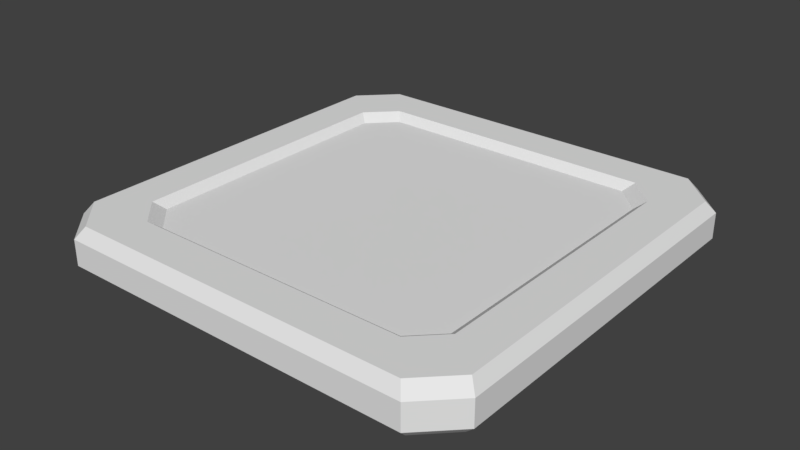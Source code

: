 # Source: SEESAWBITCH.blend  (saved by Blender 2.79.7; exported with 4.5.12 LTS)
import bpy
from mathutils import Matrix  # noqa: F401  (used for matrix-valued properties, if any)

bpy.ops.wm.read_factory_settings(use_empty=True)
scene = bpy.context.scene
scene.name = 'Scene'

# ---- collections
col_collection_1 = bpy.data.collections.new('Collection 1'); scene.collection.children.link(col_collection_1)

# ---- world
world_world = bpy.data.worlds.new('World'); scene.world = world_world
world_world.color = (0.05088, 0.05088, 0.05088)
world_world.use_sun_shadow = False
world_world.sun_shadow_jitter_overblur = 0.0

# ---- meshes
me_plane_001 = bpy.data.meshes.new('Plane.001')
me_plane_001.from_pydata([(-0.639, 0.6517, 0.09059), (-0.639, -0.6517, 0.09059), (0.6644, -0.6517, 0.09059), (0.6644, 0.6517, 0.09059), (0.7842, 0.9229, 0.09059), (-0.7588, 0.9229, 0.09059), (-0.9102, -0.7715, 0.09059), (-0.9102, 0.7715, 0.09059), (0.9356, -0.7715, 0.09059), (0.9356, 0.7715, 0.09059), (-0.7588, -0.9229, 0.09059), (0.7842, -0.9229, 0.09059)], [], [(1, 2, 3, 0), (0, 3, 4, 5), (1, 0, 7, 6), (3, 2, 8, 9), (2, 1, 10, 11), (3, 9, 4), (0, 5, 7), (2, 11, 8), (1, 6, 10)])
_uv = me_plane_001.uv_layers.new(name='UVMap')
_uv.uv.foreach_set('vector', [0.9203, -0.09548, 2.111, -0.09548, 2.111, 1.095, 0.9203, 1.095, 0.9203, 1.095, 2.111, 1.095, 2.221, 1.343, 0.8108, 1.343, 0.9203, -0.09548, 0.9203, 1.095, 0.6724, 1.205, 0.6724, -0.205, 2.111, 1.095, 2.111, -0.09548, 2.359, -0.205, 2.359, 1.205, 2.111, -0.09548, 0.9203, -0.09548, 0.8108, -0.3433, 2.221, -0.3433, 2.111, 1.095, 2.359, 1.205, 2.221, 1.343, 0.9203, 1.095, 0.8108, 1.343, 0.6724, 1.205, 2.111, -0.09548, 2.221, -0.3433, 2.359, -0.205, 0.9203, -0.09548, 0.6724, -0.205, 0.8108, -0.3433])
_ca = me_plane_001.color_attributes.new('Col', 'BYTE_COLOR', 'CORNER')
_ca.data.foreach_set('color', [1.0, 1.0, 1.0, 1.0, 1.0, 1.0, 1.0, 1.0, 1.0, 1.0, 1.0, 1.0, 1.0, 1.0, 1.0, 1.0, 1.0, 1.0, 1.0, 1.0, 1.0, 1.0, 1.0, 1.0, 0.4621, 0.4621, 0.4621, 1.0, 0.4621, 0.4621, 0.4621, 1.0, 1.0, 1.0, 1.0, 1.0, 1.0, 1.0, 1.0, 1.0, 0.4621, 0.4621, 0.4621, 1.0, 0.4621, 0.4621, 0.4621, 1.0, 1.0, 1.0, 1.0, 1.0, 1.0, 1.0, 1.0, 1.0, 0.4621, 0.4621, 0.4621, 1.0, 0.4621, 0.4621, 0.4621, 1.0, 1.0, 1.0, 1.0, 1.0, 1.0, 1.0, 1.0, 1.0, 0.4621, 0.4621, 0.4621, 1.0, 0.4621, 0.4621, 0.4621, 1.0, 1.0, 1.0, 1.0, 1.0, 0.4621, 0.4621, 0.4621, 1.0, 0.4621, 0.4621, 0.4621, 1.0, 1.0, 1.0, 1.0, 1.0, 0.4621, 0.4621, 0.4621, 1.0, 0.4621, 0.4621, 0.4621, 1.0, 1.0, 1.0, 1.0, 1.0, 0.4621, 0.4621, 0.4621, 1.0, 0.4621, 0.4621, 0.4621, 1.0, 1.0, 1.0, 1.0, 1.0, 0.4621, 0.4621, 0.4621, 1.0, 0.4621, 0.4621, 0.4621, 1.0])
me_plane_001.use_remesh_preserve_volume = False
me_plane_001.use_remesh_preserve_attributes = False
me_plane_001.use_mirror_vertex_groups = False
me_plane_001.use_paint_bone_selection = False
me_plane_001.use_paint_mask_vertex = True
me_plane_001.update()
me_plane_002 = bpy.data.meshes.new('Plane.002')
me_plane_002.from_pydata([(-0.9649, 0.8172, 0.1341), (-0.8045, 0.9776, 0.1341), (-0.8045, -0.9776, 0.1341), (-0.9649, -0.8172, 0.1341), (0.9903, -0.8172, 0.1341), (0.8299, -0.9776, 0.1341), (0.8299, 0.9776, 0.1341), (0.9903, 0.8172, 0.1341), (0.7842, 0.9229, 0.09059), (-0.7588, 0.9229, 0.09059), (-0.9102, -0.7715, 0.09059), (-0.9102, 0.7715, 0.09059), (0.9356, -0.7715, 0.09059), (0.9356, 0.7715, 0.09059), (-0.7588, -0.9229, 0.09059), (0.7842, -0.9229, 0.09059), (-1.241, -1.048, 0.06692), (-1.193, -1.008, 0.1341), (-0.9954, -1.206, 0.1341), (-1.036, -1.254, 0.06692), (-1.036, 1.254, 0.06692), (-0.9954, 1.206, 0.1341), (-1.193, 1.008, 0.1341), (-1.241, 1.048, 0.06692), (1.219, -1.008, 0.1341), (1.267, -1.048, 0.06692), (1.061, -1.254, 0.06692), (1.021, -1.206, 0.1341), (1.021, 1.206, 0.1341), (1.061, 1.254, 0.06692), (1.267, 1.048, 0.06692), (1.219, 1.008, 0.1341), (-1.185, -1.025, -0.1377), (-1.241, -1.048, -0.08148), (-1.036, -1.254, -0.08148), (-1.012, -1.198, -0.1377), (-1.012, 1.198, -0.1377), (-1.036, 1.254, -0.08148), (-1.241, 1.048, -0.08148), (-1.185, 1.025, -0.1377), (1.267, -1.048, -0.08148), (1.21, -1.025, -0.1377), (1.038, -1.198, -0.1377), (1.061, -1.254, -0.08148), (1.061, 1.254, -0.08148), (1.038, 1.198, -0.1377), (1.21, 1.025, -0.1377), (1.267, 1.048, -0.08148)], [], [(0, 3, 10, 11), (45, 46, 41, 42, 35, 32, 39, 36), (20, 29, 44, 37), (23, 20, 37, 38), (29, 30, 47, 44), (5, 4, 12, 15), (2, 5, 15, 14), (1, 0, 11, 9), (4, 7, 13, 12), (6, 1, 9, 8), (7, 6, 8, 13), (3, 2, 14, 10), (3, 0, 22, 17), (25, 26, 43, 40), (19, 16, 33, 34), (1, 6, 28, 21), (30, 25, 40, 47), (6, 7, 31, 28), (2, 3, 17, 18), (7, 4, 24, 31), (0, 1, 21, 22), (26, 19, 34, 43), (4, 5, 27, 24), (5, 2, 18, 27), (29, 20, 21, 28), (25, 30, 31, 24), (19, 26, 27, 18), (17, 22, 23, 16), (28, 31, 30, 29), (24, 27, 26, 25), (18, 17, 16, 19), (22, 21, 20, 23), (45, 36, 37, 44), (41, 46, 47, 40), (35, 42, 43, 34), (33, 38, 39, 32), (44, 47, 46, 45), (40, 43, 42, 41), (34, 33, 32, 35), (38, 37, 36, 39), (16, 23, 38, 33)])
_uv = me_plane_002.uv_layers.new(name='UVMap')
_uv.uv.foreach_set('vector', [0.4748, 1.12, 0.4748, -0.1203, 0.5162, -0.08563, 0.5162, 1.086, 1.995, 1.409, 2.126, 1.278, 2.126, -0.2781, 1.995, -0.4092, 0.4387, -0.4092, 0.3076, -0.2781, 0.3076, 1.278, 0.4387, 1.409, 0.421, 0.5744, 2.013, 0.5744, 2.013, 0.4617, 0.421, 0.4617, 0.2649, 0.5744, 0.421, 0.5744, 0.421, 0.4617, 0.2649, 0.4617, 2.013, 0.5744, 2.169, 0.5744, 2.169, 0.4617, 2.013, 0.4617, 1.837, -0.242, 1.959, -0.1203, 1.917, -0.08563, 1.802, -0.2005, 0.5965, -0.242, 1.837, -0.242, 1.802, -0.2005, 0.6311, -0.2005, 0.5965, 1.242, 0.4748, 1.12, 0.5162, 1.086, 0.6311, 1.201, 1.959, -0.1203, 1.959, 1.12, 1.917, 1.086, 1.917, -0.08563, 1.837, 1.242, 0.5965, 1.242, 0.6311, 1.201, 1.802, 1.201, 1.959, 1.12, 1.837, 1.242, 1.802, 1.201, 1.917, 1.086, 0.4748, -0.1203, 0.5965, -0.242, 0.6311, -0.2005, 0.5162, -0.08563, 0.4748, -0.1203, 0.4748, 1.12, 0.3014, 1.265, 0.3014, -0.2652, 2.169, 0.5744, 2.013, 0.5744, 2.013, 0.4617, 2.169, 0.4617, 0.421, 0.5744, 0.2649, 0.5744, 0.2649, 0.4617, 0.421, 0.4617, 0.5965, 1.242, 1.837, 1.242, 1.982, 1.415, 0.4516, 1.415, 1.024, 0.5744, -0.5674, 0.5744, -0.5674, 0.4617, 1.024, 0.4617, 1.837, 1.242, 1.959, 1.12, 2.132, 1.265, 1.982, 1.415, 0.5965, -0.242, 0.4748, -0.1203, 0.3014, -0.2652, 0.4516, -0.4153, 1.959, 1.12, 1.959, -0.1203, 2.132, -0.2652, 2.132, 1.265, 0.4748, 1.12, 0.5965, 1.242, 0.4516, 1.415, 0.3014, 1.265, 2.013, 0.5744, 0.421, 0.5744, 0.421, 0.4617, 2.013, 0.4617, 1.959, -0.1203, 1.837, -0.242, 1.982, -0.4153, 2.132, -0.2652, 1.837, -0.242, 0.5965, -0.242, 0.4516, -0.4153, 1.982, -0.4153, 2.013, 0.5744, 0.421, 0.5744, 0.4516, 0.6254, 1.982, 0.6254, -0.5674, 0.5744, 1.024, 0.5744, 0.9935, 0.6254, -0.5369, 0.6254, 0.421, 0.5744, 2.013, 0.5744, 1.982, 0.6254, 0.4516, 0.6254, -0.5369, 0.6254, 0.9935, 0.6254, 1.024, 0.5744, -0.5674, 0.5744, 1.982, 1.415, 2.132, 1.265, 2.169, 1.296, 2.013, 1.452, 2.132, -0.2652, 1.982, -0.4153, 2.013, -0.4519, 2.169, -0.2958, 0.4516, -0.4153, 0.3014, -0.2652, 0.2649, -0.2958, 0.421, -0.4519, 0.3014, 1.265, 0.4516, 1.415, 0.421, 1.452, 0.2649, 1.296, 1.995, 0.419, 0.4387, 0.419, 0.421, 0.4617, 2.013, 0.4617, -0.5498, 0.419, 1.006, 0.419, 1.024, 0.4617, -0.5674, 0.4617, 0.4387, 0.419, 1.995, 0.419, 2.013, 0.4617, 0.421, 0.4617, -0.5674, 0.4617, 1.024, 0.4617, 1.006, 0.419, -0.5498, 0.419, 2.013, 1.452, 2.169, 1.296, 2.126, 1.278, 1.995, 1.409, 2.169, -0.2958, 2.013, -0.4519, 1.995, -0.4092, 2.126, -0.2781, 0.421, -0.4519, 0.2649, -0.2958, 0.3076, -0.2781, 0.4387, -0.4092, 0.2649, 1.296, 0.421, 1.452, 0.4387, 1.409, 0.3076, 1.278, -0.5674, 0.5744, 1.024, 0.5744, 1.024, 0.4617, -0.5674, 0.4617])
_ca = me_plane_002.color_attributes.new('Col', 'BYTE_COLOR', 'CORNER')
_ca.data.foreach_set('color', [0.7913, 0.7913, 0.7913, 1.0, 0.7913, 0.7913, 0.7913, 1.0, 0.2831, 0.2831, 0.2831, 1.0, 0.2831, 0.2831, 0.2831, 1.0, 0.1413, 0.1413, 0.1413, 1.0, 0.1413, 0.1413, 0.1413, 1.0, 0.1413, 0.1413, 0.1413, 1.0, 0.1413, 0.1413, 0.1413, 1.0, 0.1413, 0.1413, 0.1413, 1.0, 0.1413, 0.1413, 0.1413, 1.0, 0.1413, 0.1413, 0.1413, 1.0, 0.1413, 0.1413, 0.1413, 1.0, 0.5089, 0.5089, 0.5089, 1.0, 0.5089, 0.5089, 0.5089, 1.0, 0.3419, 0.3419, 0.3419, 1.0, 0.3419, 0.3419, 0.3419, 1.0, 0.5089, 0.5089, 0.5089, 1.0, 0.5089, 0.5089, 0.5089, 1.0, 0.3419, 0.3419, 0.3419, 1.0, 0.3419, 0.3419, 0.3419, 1.0, 0.5089, 0.5089, 0.5089, 1.0, 0.5089, 0.5089, 0.5089, 1.0, 0.3419, 0.3419, 0.3419, 1.0, 0.3419, 0.3419, 0.3419, 1.0, 0.7913, 0.7913, 0.7913, 1.0, 0.7913, 0.7913, 0.7913, 1.0, 0.2831, 0.2831, 0.2831, 1.0, 0.2831, 0.2831, 0.2831, 1.0, 0.7913, 0.7913, 0.7913, 1.0, 0.7913, 0.7913, 0.7913, 1.0, 0.2831, 0.2831, 0.2831, 1.0, 0.2831, 0.2831, 0.2831, 1.0, 0.7913, 0.7913, 0.7913, 1.0, 0.7913, 0.7913, 0.7913, 1.0, 0.2831, 0.2831, 0.2831, 1.0, 0.2831, 0.2831, 0.2831, 1.0, 0.7913, 0.7913, 0.7913, 1.0, 0.7913, 0.7913, 0.7913, 1.0, 0.2831, 0.2831, 0.2831, 1.0, 0.2831, 0.2831, 0.2831, 1.0, 0.7913, 0.7913, 0.7913, 1.0, 0.7913, 0.7913, 0.7913, 1.0, 0.2831, 0.2831, 0.2831, 1.0, 0.2831, 0.2831, 0.2831, 1.0, 0.7913, 0.7913, 0.7913, 1.0, 0.7913, 0.7913, 0.7913, 1.0, 0.2831, 0.2831, 0.2831, 1.0, 0.2831, 0.2831, 0.2831, 1.0, 0.7913, 0.7913, 0.7913, 1.0, 0.7913, 0.7913, 0.7913, 1.0, 0.2831, 0.2831, 0.2831, 1.0, 0.2831, 0.2831, 0.2831, 1.0, 0.7913, 0.7913, 0.7913, 1.0, 0.7913, 0.7913, 0.7913, 1.0, 1.0, 1.0, 1.0, 1.0, 1.0, 1.0, 1.0, 1.0, 0.5089, 0.5089, 0.5089, 1.0, 0.5089, 0.5089, 0.5089, 1.0, 0.3419, 0.3419, 0.3419, 1.0, 0.3419, 0.3419, 0.3419, 1.0, 0.5089, 0.5089, 0.5089, 1.0, 0.5089, 0.5089, 0.5089, 1.0, 0.3419, 0.3419, 0.3419, 1.0, 0.3419, 0.3419, 0.3419, 1.0, 0.7913, 0.7913, 0.7913, 1.0, 0.7913, 0.7913, 0.7913, 1.0, 1.0, 1.0, 1.0, 1.0, 1.0, 1.0, 1.0, 1.0, 0.5089, 0.5089, 0.5089, 1.0, 0.5089, 0.5089, 0.5089, 1.0, 0.3419, 0.3419, 0.3419, 1.0, 0.3419, 0.3419, 0.3419, 1.0, 0.7913, 0.7913, 0.7913, 1.0, 0.7913, 0.7913, 0.7913, 1.0, 1.0, 1.0, 1.0, 1.0, 1.0, 1.0, 1.0, 1.0, 0.7913, 0.7913, 0.7913, 1.0, 0.7913, 0.7913, 0.7913, 1.0, 1.0, 1.0, 1.0, 1.0, 1.0, 1.0, 1.0, 1.0, 0.7913, 0.7913, 0.7913, 1.0, 0.7913, 0.7913, 0.7913, 1.0, 1.0, 1.0, 1.0, 1.0, 1.0, 1.0, 1.0, 1.0, 0.7913, 0.7913, 0.7913, 1.0, 0.7913, 0.7913, 0.7913, 1.0, 1.0, 1.0, 1.0, 1.0, 1.0, 1.0, 1.0, 1.0, 0.5089, 0.5089, 0.5089, 1.0, 0.5089, 0.5089, 0.5089, 1.0, 0.3419, 0.3419, 0.3419, 1.0, 0.3419, 0.3419, 0.3419, 1.0, 0.7913, 0.7913, 0.7913, 1.0, 0.7913, 0.7913, 0.7913, 1.0, 1.0, 1.0, 1.0, 1.0, 1.0, 1.0, 1.0, 1.0, 0.7913, 0.7913, 0.7913, 1.0, 0.7913, 0.7913, 0.7913, 1.0, 1.0, 1.0, 1.0, 1.0, 1.0, 1.0, 1.0, 1.0, 0.5089, 0.5089, 0.5089, 1.0, 0.5089, 0.5089, 0.5089, 1.0, 1.0, 1.0, 1.0, 1.0, 1.0, 1.0, 1.0, 1.0, 0.5089, 0.5089, 0.5089, 1.0, 0.5089, 0.5089, 0.5089, 1.0, 1.0, 1.0, 1.0, 1.0, 1.0, 1.0, 1.0, 1.0, 0.5089, 0.5089, 0.5089, 1.0, 0.5089, 0.5089, 0.5089, 1.0, 1.0, 1.0, 1.0, 1.0, 1.0, 1.0, 1.0, 1.0, 1.0, 1.0, 1.0, 1.0, 1.0, 1.0, 1.0, 1.0, 0.5089, 0.5089, 0.5089, 1.0, 0.5089, 0.5089, 0.5089, 1.0, 1.0, 1.0, 1.0, 1.0, 1.0, 1.0, 1.0, 1.0, 0.5089, 0.5089, 0.5089, 1.0, 0.5089, 0.5089, 0.5089, 1.0, 1.0, 1.0, 1.0, 1.0, 1.0, 1.0, 1.0, 1.0, 0.5089, 0.5089, 0.5089, 1.0, 0.5089, 0.5089, 0.5089, 1.0, 1.0, 1.0, 1.0, 1.0, 1.0, 1.0, 1.0, 1.0, 0.5089, 0.5089, 0.5089, 1.0, 0.5089, 0.5089, 0.5089, 1.0, 1.0, 1.0, 1.0, 1.0, 1.0, 1.0, 1.0, 1.0, 0.5089, 0.5089, 0.5089, 1.0, 0.5089, 0.5089, 0.5089, 1.0, 0.1413, 0.1413, 0.1413, 1.0, 0.1413, 0.1413, 0.1413, 1.0, 0.3419, 0.3419, 0.3419, 1.0, 0.3419, 0.3419, 0.3419, 1.0, 0.1413, 0.1413, 0.1413, 1.0, 0.1413, 0.1413, 0.1413, 1.0, 0.3419, 0.3419, 0.3419, 1.0, 0.3419, 0.3419, 0.3419, 1.0, 0.1413, 0.1413, 0.1413, 1.0, 0.1413, 0.1413, 0.1413, 1.0, 0.3419, 0.3419, 0.3419, 1.0, 0.3419, 0.3419, 0.3419, 1.0, 0.3419, 0.3419, 0.3419, 1.0, 0.3419, 0.3419, 0.3419, 1.0, 0.1413, 0.1413, 0.1413, 1.0, 0.1413, 0.1413, 0.1413, 1.0, 0.3419, 0.3419, 0.3419, 1.0, 0.3419, 0.3419, 0.3419, 1.0, 0.1413, 0.1413, 0.1413, 1.0, 0.1413, 0.1413, 0.1413, 1.0, 0.3419, 0.3419, 0.3419, 1.0, 0.3419, 0.3419, 0.3419, 1.0, 0.1413, 0.1413, 0.1413, 1.0, 0.1413, 0.1413, 0.1413, 1.0, 0.3419, 0.3419, 0.3419, 1.0, 0.3419, 0.3419, 0.3419, 1.0, 0.1413, 0.1413, 0.1413, 1.0, 0.1413, 0.1413, 0.1413, 1.0, 0.3419, 0.3419, 0.3419, 1.0, 0.3419, 0.3419, 0.3419, 1.0, 0.1413, 0.1413, 0.1413, 1.0, 0.1413, 0.1413, 0.1413, 1.0, 0.5089, 0.5089, 0.5089, 1.0, 0.5089, 0.5089, 0.5089, 1.0, 0.3419, 0.3419, 0.3419, 1.0, 0.3419, 0.3419, 0.3419, 1.0])
me_plane_002.use_remesh_preserve_volume = False
me_plane_002.use_remesh_preserve_attributes = False
me_plane_002.use_mirror_vertex_groups = False
me_plane_002.use_paint_bone_selection = False
me_plane_002.use_paint_mask_vertex = True
me_plane_002.update()

# ---- objects
ob_plane_000 = bpy.data.objects.new('Plane.000', me_plane_001)
ob_plane_001 = bpy.data.objects.new('Plane.001', me_plane_002)

# ---- transforms, parenting, visibility, modifiers, constraints
ob_plane_000.location = (0.0, 0.0, 0.0)
ob_plane_000.lineart.crease_threshold = 0.0
ob_plane_001.location = (0.0, 0.0, 0.0)
ob_plane_001.lineart.crease_threshold = 0.0

# ---- collection membership
col_collection_1.objects.link(ob_plane_000)
col_collection_1.objects.link(ob_plane_001)

# ---- scene / render settings (as saved in the file)
scene.frame_start = 1; scene.frame_end = 250; scene.frame_set(0)
scene.render.engine = 'BLENDER_EEVEE_NEXT'
scene.render.resolution_percentage = 50
scene.render.dither_intensity = 0.0
scene.cycles.use_denoising = False
scene.cycles.samples = 128
scene.cycles.sampling_pattern = 'TABULATED_SOBOL'
scene.cycles.use_adaptive_sampling = False
scene.cycles.use_light_tree = False
scene.view_settings.view_transform = 'Standard'
bpy.context.view_layer.update()

# ---- added for rendering (the .blend has no active camera and no usable light): camera, sun
cam_auto = bpy.data.cameras.new('AutoCamera')
cam_auto.lens = 50.0
cam_auto.sensor_width = 36.0
cam_auto.clip_end = 1000.0
ob_auto_camera = bpy.data.objects.new('AutoCamera', cam_auto)
scene.collection.objects.link(ob_auto_camera)
ob_auto_camera.location = (3.30413, -3.94972, 2.63131)
ob_auto_camera.rotation_euler = (1.09748, -7.21219e-08, 0.694738)
scene.camera = ob_auto_camera
light_auto_sun = bpy.data.lights.new('AutoSun', 'SUN')
light_auto_sun.energy = 3.0
light_auto_sun.angle = 0.0523599
ob_auto_sun = bpy.data.objects.new('AutoSun', light_auto_sun)
scene.collection.objects.link(ob_auto_sun)
ob_auto_sun.rotation_euler = (0.872665, 0.174533, 0.523599)
bpy.context.view_layer.update()
